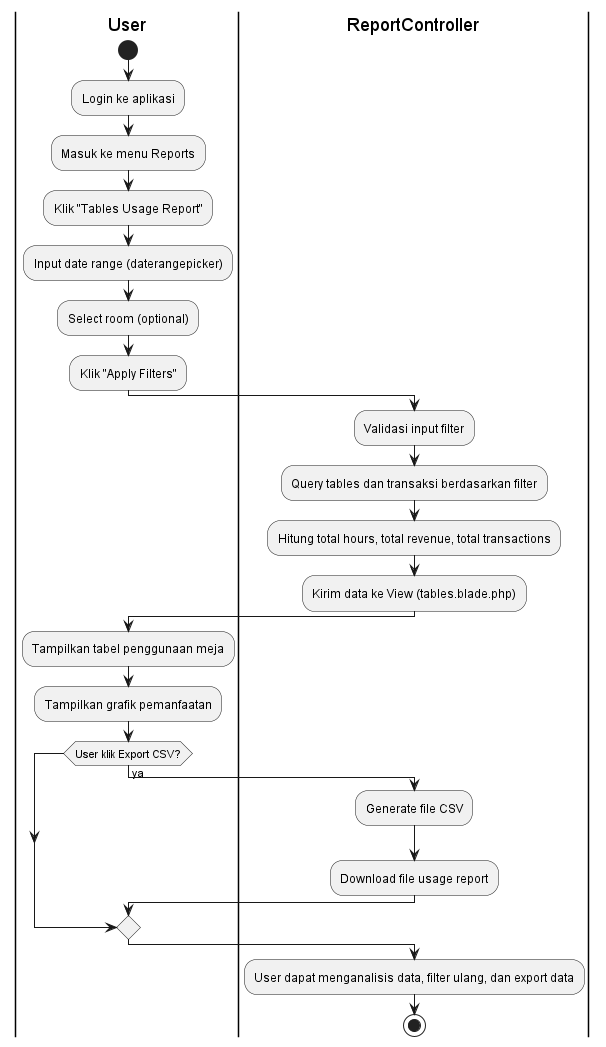

The diagram above was rendered by PlantUML. Its source (embedded in the PNG):
@startuml Activity Diagram - Table Usage Report

|User|
start
:Login ke aplikasi;
:Masuk ke menu Reports;
:Klik "Tables Usage Report";

:Input date range (daterangepicker);
:Select room (optional);
:Klik "Apply Filters";

|ReportController|
:Validasi input filter;
:Query tables dan transaksi berdasarkan filter;
:Hitung total hours, total revenue, total transactions;
:Kirim data ke View (tables.blade.php);

|User|
:Tampilkan tabel penggunaan meja;
:Tampilkan grafik pemanfaatan;

if (User klik Export CSV?) then (ya)
    |ReportController|
    :Generate file CSV;
    :Download file usage report;
endif

:User dapat menganalisis data, filter ulang, dan export data;

stop

@enduml